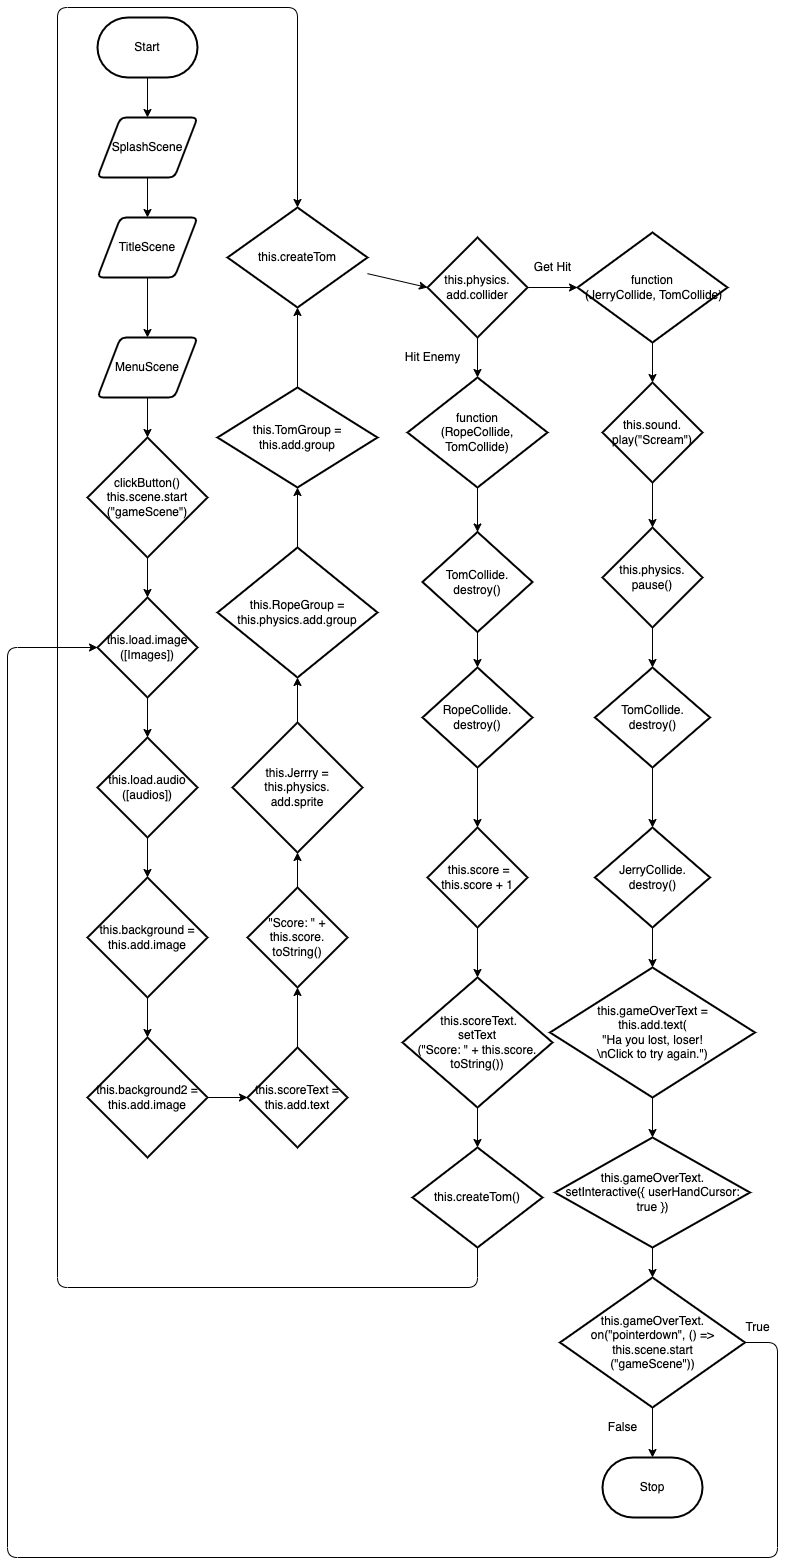

The diagram above was exported from draw.io. Its source (the exported page's mxGraphModel, read from the mxfile embedded in the PNG):
<mxGraphModel dx="1448" dy="470" grid="1" gridSize="10" guides="1" tooltips="1" connect="1" arrows="1" fold="1" page="1" pageScale="1" pageWidth="850" pageHeight="1100" math="0" shadow="0">
  <root>
    <mxCell id="0" />
    <mxCell id="1" parent="0" />
    <mxCell id="10" style="edgeStyle=none;html=1;entryX=0.5;entryY=0;entryDx=0;entryDy=0;" edge="1" parent="1" source="11" target="13">
      <mxGeometry relative="1" as="geometry" />
    </mxCell>
    <mxCell id="11" value="Start" style="strokeWidth=2;html=1;shape=mxgraph.flowchart.terminator;whiteSpace=wrap;" vertex="1" parent="1">
      <mxGeometry x="40" y="20" width="100" height="60" as="geometry" />
    </mxCell>
    <mxCell id="12" style="edgeStyle=none;html=1;exitX=0.5;exitY=1;exitDx=0;exitDy=0;entryX=0.5;entryY=0;entryDx=0;entryDy=0;" edge="1" parent="1" source="13" target="15">
      <mxGeometry relative="1" as="geometry" />
    </mxCell>
    <mxCell id="13" value="SplashScene" style="shape=parallelogram;html=1;strokeWidth=2;perimeter=parallelogramPerimeter;whiteSpace=wrap;rounded=1;arcSize=12;size=0.23;" vertex="1" parent="1">
      <mxGeometry x="40" y="120" width="100" height="60" as="geometry" />
    </mxCell>
    <mxCell id="14" style="edgeStyle=none;html=1;exitX=0.5;exitY=1;exitDx=0;exitDy=0;entryX=0.5;entryY=0;entryDx=0;entryDy=0;" edge="1" parent="1" source="15" target="17">
      <mxGeometry relative="1" as="geometry" />
    </mxCell>
    <mxCell id="15" value="TitleScene" style="shape=parallelogram;html=1;strokeWidth=2;perimeter=parallelogramPerimeter;whiteSpace=wrap;rounded=1;arcSize=12;size=0.23;" vertex="1" parent="1">
      <mxGeometry x="40" y="220" width="100" height="60" as="geometry" />
    </mxCell>
    <mxCell id="16" style="edgeStyle=none;html=1;exitX=0.5;exitY=1;exitDx=0;exitDy=0;entryX=0.5;entryY=0;entryDx=0;entryDy=0;entryPerimeter=0;" edge="1" parent="1" source="17" target="19">
      <mxGeometry relative="1" as="geometry" />
    </mxCell>
    <mxCell id="17" value="MenuScene" style="shape=parallelogram;html=1;strokeWidth=2;perimeter=parallelogramPerimeter;whiteSpace=wrap;rounded=1;arcSize=12;size=0.23;" vertex="1" parent="1">
      <mxGeometry x="40" y="340" width="100" height="60" as="geometry" />
    </mxCell>
    <mxCell id="18" style="edgeStyle=none;html=1;exitX=0.5;exitY=1;exitDx=0;exitDy=0;exitPerimeter=0;entryX=0.5;entryY=0;entryDx=0;entryDy=0;entryPerimeter=0;" edge="1" parent="1" source="19" target="21">
      <mxGeometry relative="1" as="geometry" />
    </mxCell>
    <mxCell id="19" value="&lt;div&gt;clickButton() &lt;span&gt;this.scene.start&lt;/span&gt;&lt;/div&gt;&lt;div&gt;&lt;span&gt;(&quot;gameScene&quot;)&lt;/span&gt;&lt;/div&gt;" style="strokeWidth=2;html=1;shape=mxgraph.flowchart.decision;whiteSpace=wrap;" vertex="1" parent="1">
      <mxGeometry x="30" y="440" width="120" height="120" as="geometry" />
    </mxCell>
    <mxCell id="20" style="edgeStyle=none;html=1;exitX=0.5;exitY=1;exitDx=0;exitDy=0;exitPerimeter=0;entryX=0.5;entryY=0;entryDx=0;entryDy=0;entryPerimeter=0;" edge="1" parent="1" source="21" target="23">
      <mxGeometry relative="1" as="geometry" />
    </mxCell>
    <mxCell id="21" value="this.load.image&lt;br&gt;([Images])" style="strokeWidth=2;html=1;shape=mxgraph.flowchart.decision;whiteSpace=wrap;" vertex="1" parent="1">
      <mxGeometry x="40" y="600" width="100" height="100" as="geometry" />
    </mxCell>
    <mxCell id="22" style="edgeStyle=none;html=1;exitX=0.5;exitY=1;exitDx=0;exitDy=0;exitPerimeter=0;entryX=0.5;entryY=0;entryDx=0;entryDy=0;entryPerimeter=0;" edge="1" parent="1" source="23" target="25">
      <mxGeometry relative="1" as="geometry" />
    </mxCell>
    <mxCell id="23" value="this.load.audio&lt;br&gt;([audios])" style="strokeWidth=2;html=1;shape=mxgraph.flowchart.decision;whiteSpace=wrap;" vertex="1" parent="1">
      <mxGeometry x="40" y="740" width="100" height="100" as="geometry" />
    </mxCell>
    <mxCell id="24" style="edgeStyle=none;html=1;exitX=0.5;exitY=1;exitDx=0;exitDy=0;exitPerimeter=0;entryX=0.5;entryY=0;entryDx=0;entryDy=0;entryPerimeter=0;" edge="1" parent="1" source="25" target="27">
      <mxGeometry relative="1" as="geometry" />
    </mxCell>
    <mxCell id="25" value="this.background = this.add.image" style="strokeWidth=2;html=1;shape=mxgraph.flowchart.decision;whiteSpace=wrap;" vertex="1" parent="1">
      <mxGeometry x="30" y="880" width="120" height="120" as="geometry" />
    </mxCell>
    <mxCell id="26" style="edgeStyle=none;html=1;exitX=1;exitY=0.5;exitDx=0;exitDy=0;exitPerimeter=0;entryX=0;entryY=0.5;entryDx=0;entryDy=0;entryPerimeter=0;" edge="1" parent="1" source="27" target="29">
      <mxGeometry relative="1" as="geometry" />
    </mxCell>
    <mxCell id="27" value="this.background2 = this.add.image" style="strokeWidth=2;html=1;shape=mxgraph.flowchart.decision;whiteSpace=wrap;" vertex="1" parent="1">
      <mxGeometry x="30" y="1040" width="120" height="120" as="geometry" />
    </mxCell>
    <mxCell id="28" style="edgeStyle=none;html=1;entryX=0.5;entryY=1;entryDx=0;entryDy=0;entryPerimeter=0;" edge="1" parent="1" source="29" target="31">
      <mxGeometry relative="1" as="geometry" />
    </mxCell>
    <mxCell id="29" value="this.scoreText = this.add.text" style="strokeWidth=2;html=1;shape=mxgraph.flowchart.decision;whiteSpace=wrap;" vertex="1" parent="1">
      <mxGeometry x="190" y="1050" width="100" height="100" as="geometry" />
    </mxCell>
    <mxCell id="30" style="edgeStyle=none;html=1;exitX=0.5;exitY=0;exitDx=0;exitDy=0;exitPerimeter=0;entryX=0.5;entryY=1;entryDx=0;entryDy=0;entryPerimeter=0;" edge="1" parent="1" source="31" target="33">
      <mxGeometry relative="1" as="geometry" />
    </mxCell>
    <mxCell id="31" value="&quot;Score: &quot; + this.score.&lt;br&gt;toString()" style="strokeWidth=2;html=1;shape=mxgraph.flowchart.decision;whiteSpace=wrap;" vertex="1" parent="1">
      <mxGeometry x="190" y="890" width="100" height="100" as="geometry" />
    </mxCell>
    <mxCell id="32" style="edgeStyle=none;html=1;exitX=0.5;exitY=0;exitDx=0;exitDy=0;exitPerimeter=0;entryX=0.5;entryY=1;entryDx=0;entryDy=0;entryPerimeter=0;" edge="1" parent="1" source="33" target="35">
      <mxGeometry relative="1" as="geometry" />
    </mxCell>
    <mxCell id="33" value="this.Jerrry = this.physics.&lt;br&gt;add.sprite" style="strokeWidth=2;html=1;shape=mxgraph.flowchart.decision;whiteSpace=wrap;" vertex="1" parent="1">
      <mxGeometry x="175" y="725" width="130" height="130" as="geometry" />
    </mxCell>
    <mxCell id="34" style="edgeStyle=none;html=1;exitX=0.5;exitY=0;exitDx=0;exitDy=0;exitPerimeter=0;entryX=0.5;entryY=1;entryDx=0;entryDy=0;entryPerimeter=0;" edge="1" parent="1" source="35" target="37">
      <mxGeometry relative="1" as="geometry" />
    </mxCell>
    <mxCell id="35" value="this.RopeGroup = this.physics.add.group" style="strokeWidth=2;html=1;shape=mxgraph.flowchart.decision;whiteSpace=wrap;" vertex="1" parent="1">
      <mxGeometry x="160" y="550" width="160" height="130" as="geometry" />
    </mxCell>
    <mxCell id="36" style="edgeStyle=none;html=1;exitX=0.5;exitY=0;exitDx=0;exitDy=0;exitPerimeter=0;entryX=0.5;entryY=1;entryDx=0;entryDy=0;entryPerimeter=0;" edge="1" parent="1" source="37" target="39">
      <mxGeometry relative="1" as="geometry" />
    </mxCell>
    <mxCell id="37" value="this.TomGroup = this.add.group" style="strokeWidth=2;html=1;shape=mxgraph.flowchart.decision;whiteSpace=wrap;" vertex="1" parent="1">
      <mxGeometry x="160" y="390" width="160" height="100" as="geometry" />
    </mxCell>
    <mxCell id="38" style="edgeStyle=none;html=1;entryX=0;entryY=0.5;entryDx=0;entryDy=0;entryPerimeter=0;" edge="1" parent="1" source="39" target="42">
      <mxGeometry relative="1" as="geometry" />
    </mxCell>
    <mxCell id="39" value="this.createTom" style="strokeWidth=2;html=1;shape=mxgraph.flowchart.decision;whiteSpace=wrap;" vertex="1" parent="1">
      <mxGeometry x="170" y="210" width="140" height="100" as="geometry" />
    </mxCell>
    <mxCell id="40" style="edgeStyle=none;html=1;entryX=0.5;entryY=0;entryDx=0;entryDy=0;entryPerimeter=0;" edge="1" parent="1" source="42" target="44">
      <mxGeometry relative="1" as="geometry" />
    </mxCell>
    <mxCell id="41" style="edgeStyle=none;html=1;entryX=0;entryY=0.5;entryDx=0;entryDy=0;entryPerimeter=0;" edge="1" parent="1" source="42" target="46">
      <mxGeometry relative="1" as="geometry" />
    </mxCell>
    <mxCell id="42" value="this.physics.&lt;br&gt;add.collider" style="strokeWidth=2;html=1;shape=mxgraph.flowchart.decision;whiteSpace=wrap;" vertex="1" parent="1">
      <mxGeometry x="370" y="240" width="100" height="100" as="geometry" />
    </mxCell>
    <mxCell id="43" style="edgeStyle=none;html=1;exitX=0.5;exitY=1;exitDx=0;exitDy=0;exitPerimeter=0;entryX=0.5;entryY=0;entryDx=0;entryDy=0;entryPerimeter=0;" edge="1" parent="1" source="44" target="48">
      <mxGeometry relative="1" as="geometry">
        <mxPoint x="420" y="530" as="targetPoint" />
      </mxGeometry>
    </mxCell>
    <mxCell id="44" value="function &lt;br&gt;(RopeCollide, TomCollide)" style="strokeWidth=2;html=1;shape=mxgraph.flowchart.decision;whiteSpace=wrap;" vertex="1" parent="1">
      <mxGeometry x="350" y="380" width="140" height="110" as="geometry" />
    </mxCell>
    <mxCell id="45" style="edgeStyle=none;html=1;exitX=0.5;exitY=1;exitDx=0;exitDy=0;exitPerimeter=0;entryX=0.5;entryY=0;entryDx=0;entryDy=0;entryPerimeter=0;" edge="1" parent="1" source="46" target="58">
      <mxGeometry relative="1" as="geometry" />
    </mxCell>
    <mxCell id="46" value="function&lt;br&gt;&amp;nbsp;(JerryCollide, TomCollide)" style="strokeWidth=2;html=1;shape=mxgraph.flowchart.decision;whiteSpace=wrap;" vertex="1" parent="1">
      <mxGeometry x="520" y="235" width="150" height="110" as="geometry" />
    </mxCell>
    <mxCell id="47" style="edgeStyle=none;html=1;exitX=0.5;exitY=1;exitDx=0;exitDy=0;exitPerimeter=0;entryX=0.5;entryY=0;entryDx=0;entryDy=0;entryPerimeter=0;" edge="1" parent="1" source="48" target="50">
      <mxGeometry relative="1" as="geometry" />
    </mxCell>
    <mxCell id="48" value="TomCollide.&lt;br&gt;destroy()" style="strokeWidth=2;html=1;shape=mxgraph.flowchart.decision;whiteSpace=wrap;" vertex="1" parent="1">
      <mxGeometry x="365" y="534.5" width="110" height="100" as="geometry" />
    </mxCell>
    <mxCell id="49" style="edgeStyle=none;html=1;exitX=0.5;exitY=1;exitDx=0;exitDy=0;exitPerimeter=0;" edge="1" parent="1" source="50" target="52">
      <mxGeometry relative="1" as="geometry" />
    </mxCell>
    <mxCell id="50" value="RopeCollide.&lt;br&gt;destroy()" style="strokeWidth=2;html=1;shape=mxgraph.flowchart.decision;whiteSpace=wrap;" vertex="1" parent="1">
      <mxGeometry x="365" y="670" width="110" height="100" as="geometry" />
    </mxCell>
    <mxCell id="51" style="edgeStyle=none;html=1;exitX=0.5;exitY=1;exitDx=0;exitDy=0;exitPerimeter=0;entryX=0.5;entryY=0;entryDx=0;entryDy=0;entryPerimeter=0;" edge="1" parent="1" source="52" target="54">
      <mxGeometry relative="1" as="geometry" />
    </mxCell>
    <mxCell id="52" value="&amp;nbsp;this.score = this.score + 1" style="strokeWidth=2;html=1;shape=mxgraph.flowchart.decision;whiteSpace=wrap;" vertex="1" parent="1">
      <mxGeometry x="370" y="830" width="100" height="100" as="geometry" />
    </mxCell>
    <mxCell id="53" style="edgeStyle=none;html=1;exitX=0.5;exitY=1;exitDx=0;exitDy=0;exitPerimeter=0;entryX=0.5;entryY=0;entryDx=0;entryDy=0;entryPerimeter=0;" edge="1" parent="1" source="54" target="56">
      <mxGeometry relative="1" as="geometry" />
    </mxCell>
    <mxCell id="54" value="&amp;nbsp;this.scoreText.&lt;br&gt;setText&lt;br&gt;(&quot;Score: &quot; + this.score.&lt;br&gt;toString())" style="strokeWidth=2;html=1;shape=mxgraph.flowchart.decision;whiteSpace=wrap;" vertex="1" parent="1">
      <mxGeometry x="345" y="980" width="150" height="130" as="geometry" />
    </mxCell>
    <mxCell id="55" style="edgeStyle=none;html=1;exitX=0.5;exitY=1;exitDx=0;exitDy=0;exitPerimeter=0;entryX=0.5;entryY=0;entryDx=0;entryDy=0;entryPerimeter=0;" edge="1" parent="1" source="56" target="39">
      <mxGeometry relative="1" as="geometry">
        <Array as="points">
          <mxPoint x="420" y="1290" />
          <mxPoint y="1290" />
          <mxPoint y="10" />
          <mxPoint x="240" y="10" />
        </Array>
      </mxGeometry>
    </mxCell>
    <mxCell id="56" value="this.createTom()" style="strokeWidth=2;html=1;shape=mxgraph.flowchart.decision;whiteSpace=wrap;" vertex="1" parent="1">
      <mxGeometry x="355" y="1150" width="130" height="100" as="geometry" />
    </mxCell>
    <mxCell id="57" style="edgeStyle=none;html=1;exitX=0.5;exitY=1;exitDx=0;exitDy=0;exitPerimeter=0;entryX=0.5;entryY=0;entryDx=0;entryDy=0;entryPerimeter=0;" edge="1" parent="1" source="58" target="60">
      <mxGeometry relative="1" as="geometry">
        <mxPoint x="595" y="520" as="targetPoint" />
      </mxGeometry>
    </mxCell>
    <mxCell id="58" value="this.sound.&lt;br&gt;play(&quot;Scream&quot;)" style="strokeWidth=2;html=1;shape=mxgraph.flowchart.decision;whiteSpace=wrap;" vertex="1" parent="1">
      <mxGeometry x="545" y="385" width="100" height="100" as="geometry" />
    </mxCell>
    <mxCell id="59" style="edgeStyle=none;html=1;exitX=0.5;exitY=1;exitDx=0;exitDy=0;exitPerimeter=0;entryX=0.5;entryY=0;entryDx=0;entryDy=0;entryPerimeter=0;" edge="1" parent="1" source="60" target="62">
      <mxGeometry relative="1" as="geometry" />
    </mxCell>
    <mxCell id="60" value="this.physics.&lt;br&gt;pause()" style="strokeWidth=2;html=1;shape=mxgraph.flowchart.decision;whiteSpace=wrap;" vertex="1" parent="1">
      <mxGeometry x="545" y="530" width="100" height="100" as="geometry" />
    </mxCell>
    <mxCell id="61" style="edgeStyle=none;html=1;exitX=0.5;exitY=1;exitDx=0;exitDy=0;exitPerimeter=0;entryX=0.5;entryY=0;entryDx=0;entryDy=0;entryPerimeter=0;" edge="1" parent="1" source="62" target="64">
      <mxGeometry relative="1" as="geometry" />
    </mxCell>
    <mxCell id="62" value="TomCollide.&lt;br&gt;destroy()" style="strokeWidth=2;html=1;shape=mxgraph.flowchart.decision;whiteSpace=wrap;" vertex="1" parent="1">
      <mxGeometry x="537.5" y="670" width="115" height="100" as="geometry" />
    </mxCell>
    <mxCell id="63" style="edgeStyle=none;html=1;exitX=0.5;exitY=1;exitDx=0;exitDy=0;exitPerimeter=0;entryX=0.5;entryY=0;entryDx=0;entryDy=0;entryPerimeter=0;" edge="1" parent="1" source="64" target="66">
      <mxGeometry relative="1" as="geometry" />
    </mxCell>
    <mxCell id="64" value="JerryCollide.&lt;br&gt;destroy()" style="strokeWidth=2;html=1;shape=mxgraph.flowchart.decision;whiteSpace=wrap;" vertex="1" parent="1">
      <mxGeometry x="537.5" y="830" width="115" height="100" as="geometry" />
    </mxCell>
    <mxCell id="65" style="edgeStyle=none;html=1;exitX=0.5;exitY=1;exitDx=0;exitDy=0;exitPerimeter=0;entryX=0.5;entryY=0;entryDx=0;entryDy=0;entryPerimeter=0;" edge="1" parent="1" source="66" target="68">
      <mxGeometry relative="1" as="geometry" />
    </mxCell>
    <mxCell id="66" value="&lt;div&gt;this.gameOverText =&lt;/div&gt;&lt;div&gt;this.add&lt;span&gt;.text(&lt;/span&gt;&lt;/div&gt;&quot;Ha you lost, loser!&lt;br&gt;\nClick to try again.&quot;)" style="strokeWidth=2;html=1;shape=mxgraph.flowchart.decision;whiteSpace=wrap;" vertex="1" parent="1">
      <mxGeometry x="492.5" y="970" width="205" height="130" as="geometry" />
    </mxCell>
    <mxCell id="67" style="edgeStyle=none;html=1;exitX=0.5;exitY=1;exitDx=0;exitDy=0;exitPerimeter=0;entryX=0.5;entryY=0;entryDx=0;entryDy=0;entryPerimeter=0;" edge="1" parent="1" source="68" target="71">
      <mxGeometry relative="1" as="geometry" />
    </mxCell>
    <mxCell id="68" value="this.gameOverText.&lt;br&gt;setInteractive({ userHandCursor: true })" style="strokeWidth=2;html=1;shape=mxgraph.flowchart.decision;whiteSpace=wrap;" vertex="1" parent="1">
      <mxGeometry x="497.5" y="1140" width="195" height="110" as="geometry" />
    </mxCell>
    <mxCell id="69" style="edgeStyle=none;html=1;exitX=0.5;exitY=1;exitDx=0;exitDy=0;exitPerimeter=0;entryX=0.5;entryY=0;entryDx=0;entryDy=0;entryPerimeter=0;" edge="1" parent="1" source="71" target="72">
      <mxGeometry relative="1" as="geometry" />
    </mxCell>
    <mxCell id="70" style="edgeStyle=none;html=1;exitX=1;exitY=0.5;exitDx=0;exitDy=0;exitPerimeter=0;entryX=0;entryY=0.5;entryDx=0;entryDy=0;entryPerimeter=0;" edge="1" parent="1" source="71" target="21">
      <mxGeometry relative="1" as="geometry">
        <Array as="points">
          <mxPoint x="720" y="1345" />
          <mxPoint x="720" y="1560" />
          <mxPoint x="-50" y="1560" />
          <mxPoint x="-50" y="650" />
        </Array>
      </mxGeometry>
    </mxCell>
    <mxCell id="71" value="this.gameOverText.&lt;br&gt;on(&quot;pointerdown&quot;, () =&amp;gt; this.scene.start&lt;br&gt;(&quot;gameScene&quot;))" style="strokeWidth=2;html=1;shape=mxgraph.flowchart.decision;whiteSpace=wrap;" vertex="1" parent="1">
      <mxGeometry x="502.5" y="1280" width="185" height="130" as="geometry" />
    </mxCell>
    <mxCell id="72" value="Stop" style="strokeWidth=2;html=1;shape=mxgraph.flowchart.terminator;whiteSpace=wrap;" vertex="1" parent="1">
      <mxGeometry x="545" y="1460" width="100" height="60" as="geometry" />
    </mxCell>
    <mxCell id="73" value="Get Hit" style="text;html=1;align=center;verticalAlign=middle;resizable=0;points=[];autosize=1;strokeColor=none;fillColor=none;" vertex="1" parent="1">
      <mxGeometry x="470" y="260" width="50" height="20" as="geometry" />
    </mxCell>
    <mxCell id="74" value="Hit Enemy" style="text;html=1;align=center;verticalAlign=middle;resizable=0;points=[];autosize=1;strokeColor=none;fillColor=none;" vertex="1" parent="1">
      <mxGeometry x="340" y="350" width="70" height="20" as="geometry" />
    </mxCell>
    <mxCell id="75" value="False" style="text;html=1;align=center;verticalAlign=middle;resizable=0;points=[];autosize=1;strokeColor=none;fillColor=none;" vertex="1" parent="1">
      <mxGeometry x="545" y="1420" width="40" height="20" as="geometry" />
    </mxCell>
    <mxCell id="76" value="True" style="text;html=1;align=center;verticalAlign=middle;resizable=0;points=[];autosize=1;strokeColor=none;fillColor=none;" vertex="1" parent="1">
      <mxGeometry x="680" y="1320" width="40" height="20" as="geometry" />
    </mxCell>
  </root>
</mxGraphModel>